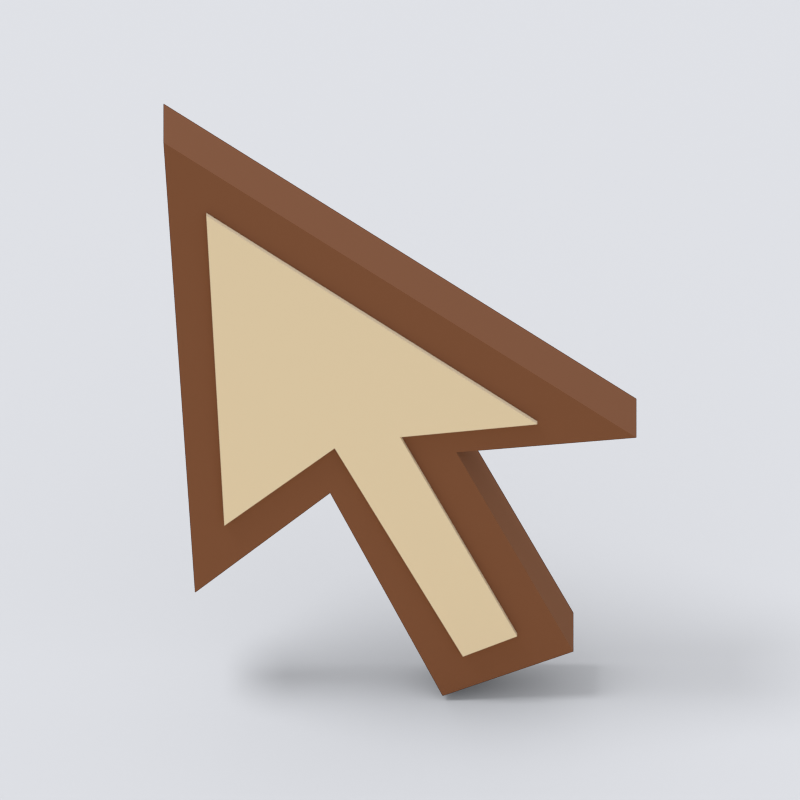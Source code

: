 # Source: select.blend  (saved by Blender 5.2.44; exported with 4.5.12 LTS)
import bpy
from mathutils import Matrix  # noqa: F401  (used for matrix-valued properties, if any)

bpy.ops.wm.read_factory_settings(use_empty=True)
scene = bpy.context.scene
scene.name = 'Scene'

# ---- collections
col_collection = bpy.data.collections.new('Collection'); scene.collection.children.link(col_collection)

# ---- materials (node trees are filled in below, after node groups)
mat_wood = bpy.data.materials.new('wood')
mat_wood.diffuse_color = (0.2086, 0.08438, 0.03955, 1.0)
mat_cream = bpy.data.materials.new('cream')
mat_cream.diffuse_color = (0.7991, 0.6795, 0.4793, 1.0)

# ---- material node trees
mat_wood.use_nodes = True; mat_wood.node_tree.nodes.clear()
_N = mat_wood.node_tree.nodes; _L = mat_wood.node_tree.links
n0 = _N.new('ShaderNodeBsdfPrincipled'); n0.name = 'Principled BSDF'; n0.location = (-200, 100)
n0.inputs[0].default_value = (0.2086, 0.08438, 0.03955, 1.0)
n0.inputs[2].default_value = 0.9
n0.inputs[10].default_value = 0.005
n0.inputs[13].default_value = 0.18
n1 = _N.new('ShaderNodeOutputMaterial'); n1.name = 'Material Output'; n1.location = (200, 100)
_L.new(n0.outputs[0], n1.inputs[0])
n1.is_active_output = True
mat_cream.use_nodes = True; mat_cream.node_tree.nodes.clear()
_N = mat_cream.node_tree.nodes; _L = mat_cream.node_tree.links
n0 = _N.new('ShaderNodeBsdfPrincipled'); n0.name = 'Principled BSDF'; n0.location = (-200, 100)
n0.inputs[0].default_value = (0.7991, 0.6795, 0.4793, 1.0)
n0.inputs[2].default_value = 0.9
n0.inputs[10].default_value = 0.005
n0.inputs[13].default_value = 0.18
n1 = _N.new('ShaderNodeOutputMaterial'); n1.name = 'Material Output'; n1.location = (200, 100)
_L.new(n0.outputs[0], n1.inputs[0])
n1.is_active_output = True

# ---- world
world_world = bpy.data.worlds.new('World'); scene.world = world_world
world_world.use_nodes = True; world_world.node_tree.nodes.clear()
_N = world_world.node_tree.nodes; _L = world_world.node_tree.links
n0 = _N.new('ShaderNodeOutputWorld'); n0.name = 'World Output'; n0.location = (200, 100)
n1 = _N.new('ShaderNodeBackground'); n1.name = 'Background'; n1.location = (-200, 100)
n1.inputs[0].default_value = (0.93, 0.95, 1.0, 1.0)
n1.inputs[1].default_value = 0.8
_L.new(n1.outputs[0], n0.inputs[0])
n0.is_active_output = True
world_world.color = (0.05088, 0.05088, 0.05088)
world_world.sun_shadow_jitter_overblur = 0.0

# ---- cameras
cam_camera = bpy.data.cameras.new('Camera')
cam_camera.type = 'ORTHO'
cam_camera.ortho_scale = 1.777

# ---- lights
light_area = bpy.data.lights.new('Area', 'AREA')
light_area.energy = 700.0
light_area.shape = 'DISK'
light_area.size = 5.0
light_area.size_y = 1.0

# ---- meshes
me_dark_carved_pointer_edge = bpy.data.meshes.new('Dark carved pointer edge')
me_dark_carved_pointer_edge.from_pydata([(-0.47, -0.075, 1.5), (0.58, -0.075, 0.7), (0.18, -0.075, 0.66), (0.44, -0.075, 0.12), (0.15, -0.075, 0.0), (-0.1, -0.075, 0.55), (-0.4, -0.075, 0.28), (-0.47, 0.075, 1.5), (0.58, 0.075, 0.7), (0.18, 0.075, 0.66), (0.44, 0.075, 0.12), (0.15, 0.075, 0.0), (-0.1, 0.075, 0.55), (-0.4, 0.075, 0.28)], [], [(6, 5, 4, 3, 2, 1, 0), (7, 8, 9, 10, 11, 12, 13), (0, 1, 8, 7), (1, 2, 9, 8), (2, 3, 10, 9), (3, 4, 11, 10), (4, 5, 12, 11), (5, 6, 13, 12), (6, 0, 7, 13)])
me_dark_carved_pointer_edge.materials.append(mat_wood)
me_dark_carved_pointer_edge.update()
me_ivory_pointer_face = bpy.data.meshes.new('Ivory pointer face')
me_ivory_pointer_face.from_pydata([(-0.375, -0.088, 1.31), (0.36, -0.088, 0.745), (0.055, -0.088, 0.71), (0.315, -0.088, 0.17), (0.195, -0.088, 0.115), (-0.09, -0.088, 0.68), (-0.335, -0.088, 0.47), (-0.375, -0.076, 1.31), (0.36, -0.076, 0.745), (0.055, -0.076, 0.71), (0.315, -0.076, 0.17), (0.195, -0.076, 0.115), (-0.09, -0.076, 0.68), (-0.335, -0.076, 0.47)], [], [(6, 5, 4, 3, 2, 1, 0), (7, 8, 9, 10, 11, 12, 13), (0, 1, 8, 7), (1, 2, 9, 8), (2, 3, 10, 9), (3, 4, 11, 10), (4, 5, 12, 11), (5, 6, 13, 12), (6, 0, 7, 13)])
me_ivory_pointer_face.materials.append(mat_cream)
me_ivory_pointer_face.update()
me_plane = bpy.data.meshes.new('Plane')
me_plane.from_pydata([(-150.0, -150.0, 0.0), (150.0, -150.0, 0.0), (-150.0, 150.0, 0.0), (150.0, 150.0, 0.0)], [], [(0, 1, 3, 2)])
_uv = me_plane.uv_layers.new(name='UVMap')
_uv.uv.foreach_set('vector', [0.0, 0.0, 1.0, 0.0, 1.0, 1.0, 0.0, 1.0])
me_plane.materials.append(mat_cream)
me_plane.update()

# ---- objects
ob_dark_carved_pointer_edge = bpy.data.objects.new('Dark carved pointer edge', me_dark_carved_pointer_edge)
ob_ivory_pointer_face = bpy.data.objects.new('Ivory pointer face', me_ivory_pointer_face)
ob_collection_orthographic_camera = bpy.data.objects.new('Collection orthographic camera', cam_camera)
ob_soft_daylight = bpy.data.objects.new('Soft daylight', light_area)
ob_thumbnail_shadow_catcher__not_exported = bpy.data.objects.new('Thumbnail shadow catcher (not exported)', me_plane)

# ---- transforms, parenting, visibility, modifiers, constraints
ob_dark_carved_pointer_edge.location = (0.0, 0.0, 0.0)
ob_dark_carved_pointer_edge.rotation_euler = (0.0, -0.0, 0.7854)
ob_dark_carved_pointer_edge.pass_index = 1
ob_ivory_pointer_face.location = (0.0, 0.0, 0.0)
ob_ivory_pointer_face.rotation_euler = (0.0, -0.0, 0.7854)
ob_ivory_pointer_face.pass_index = 1
ob_collection_orthographic_camera.location = (6.99, -6.912, 7.633)
ob_collection_orthographic_camera.rotation_euler = (0.9599, -1.987e-08, 0.7854)
ob_soft_daylight.location = (-2.961, -3.961, 10.75)
ob_soft_daylight.rotation_euler = (0.4636, -2.752e-08, -0.6435)
ob_thumbnail_shadow_catcher__not_exported.location = (0.0, 0.0, -0.015)
ob_thumbnail_shadow_catcher__not_exported.is_shadow_catcher = True

# ---- collection membership
col_collection.objects.link(ob_dark_carved_pointer_edge)
col_collection.objects.link(ob_ivory_pointer_face)
col_collection.objects.link(ob_collection_orthographic_camera)
col_collection.objects.link(ob_soft_daylight)
col_collection.objects.link(ob_thumbnail_shadow_catcher__not_exported)

# ---- scene / render settings (as saved in the file)
scene.camera = ob_collection_orthographic_camera
scene.frame_start = 1; scene.frame_end = 250; scene.frame_set(1)
scene.render.engine = 'CYCLES'
scene.render.resolution_x = 256
scene.render.resolution_y = 256
scene.render.film_transparent = True
scene.render.bake_bias = 0.0
scene.render.bake_samples = 0
scene.render.compositor_device = 'GPU'
scene.cycles.samples = 48
scene.eevee.use_volume_custom_range = False
scene.eevee.fast_gi_thickness_near = 0.1
scene.eevee.fast_gi_thickness_far = 0.0
scene.eevee.ray_tracing_options.screen_trace_thickness = 0.1
scene.view_settings.view_transform = 'Standard'
bpy.context.view_layer.update()
